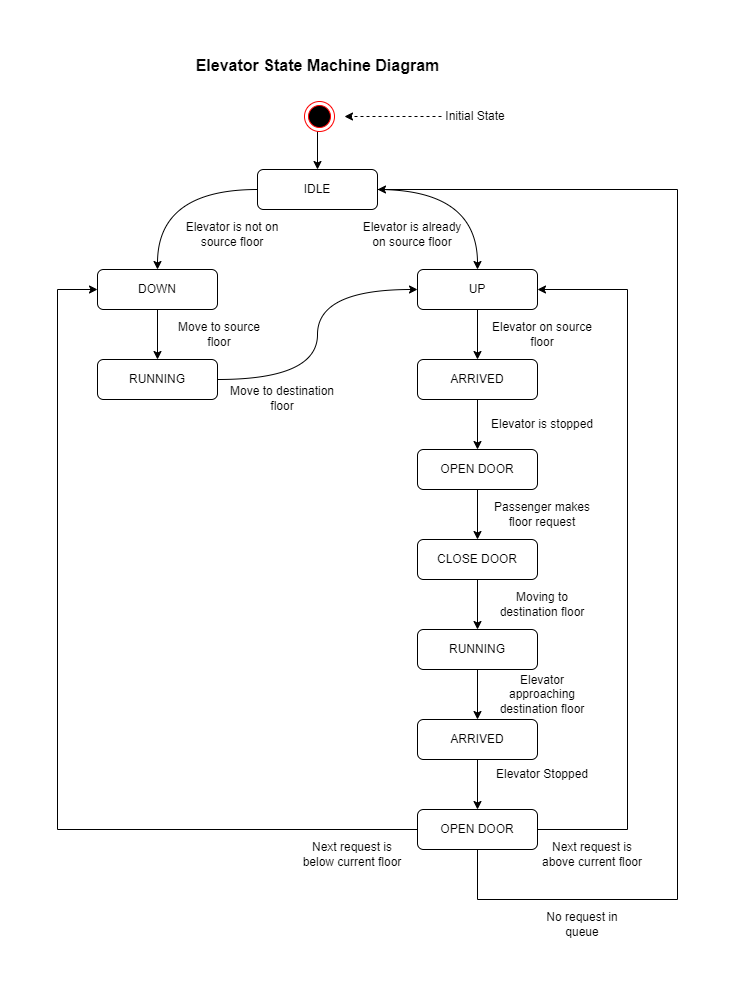

The diagram above was exported from draw.io. Its source (the exported page's mxGraphModel, read from the mxfile embedded in the PNG):
<mxGraphModel dx="2062" dy="1054" grid="0" gridSize="10" guides="1" tooltips="1" connect="1" arrows="1" fold="1" page="1" pageScale="1" pageWidth="850" pageHeight="1100" math="0" shadow="0">
  <root>
    <mxCell id="0" />
    <mxCell id="1" parent="0" />
    <mxCell id="D_yJ2gZLl7utPAhEzWZe-4" style="edgeStyle=orthogonalEdgeStyle;rounded=0;orthogonalLoop=1;jettySize=auto;html=1;exitX=0.5;exitY=1;exitDx=0;exitDy=0;entryX=0.5;entryY=0;entryDx=0;entryDy=0;" edge="1" parent="1" source="D_yJ2gZLl7utPAhEzWZe-3" target="D_yJ2gZLl7utPAhEzWZe-5">
      <mxGeometry relative="1" as="geometry">
        <mxPoint x="425" y="120" as="targetPoint" />
      </mxGeometry>
    </mxCell>
    <mxCell id="D_yJ2gZLl7utPAhEzWZe-3" value="" style="ellipse;html=1;shape=endState;fillColor=#000000;strokeColor=#ff0000;" vertex="1" parent="1">
      <mxGeometry x="367" y="62" width="30" height="30" as="geometry" />
    </mxCell>
    <mxCell id="D_yJ2gZLl7utPAhEzWZe-17" style="edgeStyle=orthogonalEdgeStyle;rounded=0;orthogonalLoop=1;jettySize=auto;html=1;entryX=0.5;entryY=0;entryDx=0;entryDy=0;curved=1;" edge="1" parent="1" source="D_yJ2gZLl7utPAhEzWZe-5">
      <mxGeometry relative="1" as="geometry">
        <mxPoint x="540" y="230" as="targetPoint" />
      </mxGeometry>
    </mxCell>
    <mxCell id="D_yJ2gZLl7utPAhEzWZe-18" style="edgeStyle=orthogonalEdgeStyle;curved=1;rounded=0;orthogonalLoop=1;jettySize=auto;html=1;" edge="1" parent="1" source="D_yJ2gZLl7utPAhEzWZe-5">
      <mxGeometry relative="1" as="geometry">
        <mxPoint x="220" y="230" as="targetPoint" />
      </mxGeometry>
    </mxCell>
    <mxCell id="D_yJ2gZLl7utPAhEzWZe-5" value="IDLE" style="rounded=1;whiteSpace=wrap;html=1;" vertex="1" parent="1">
      <mxGeometry x="320" y="130" width="120" height="40" as="geometry" />
    </mxCell>
    <mxCell id="D_yJ2gZLl7utPAhEzWZe-33" style="edgeStyle=orthogonalEdgeStyle;curved=1;rounded=0;orthogonalLoop=1;jettySize=auto;html=1;entryX=0.5;entryY=0;entryDx=0;entryDy=0;" edge="1" parent="1" source="D_yJ2gZLl7utPAhEzWZe-10" target="D_yJ2gZLl7utPAhEzWZe-20">
      <mxGeometry relative="1" as="geometry" />
    </mxCell>
    <mxCell id="D_yJ2gZLl7utPAhEzWZe-10" value="ARRIVED" style="rounded=1;whiteSpace=wrap;html=1;" vertex="1" parent="1">
      <mxGeometry x="480" y="320" width="120" height="40" as="geometry" />
    </mxCell>
    <mxCell id="D_yJ2gZLl7utPAhEzWZe-32" style="edgeStyle=orthogonalEdgeStyle;curved=1;rounded=0;orthogonalLoop=1;jettySize=auto;html=1;entryX=0.5;entryY=0;entryDx=0;entryDy=0;" edge="1" parent="1" source="D_yJ2gZLl7utPAhEzWZe-19" target="D_yJ2gZLl7utPAhEzWZe-10">
      <mxGeometry relative="1" as="geometry" />
    </mxCell>
    <mxCell id="D_yJ2gZLl7utPAhEzWZe-19" value="UP" style="rounded=1;whiteSpace=wrap;html=1;" vertex="1" parent="1">
      <mxGeometry x="480" y="230" width="120" height="40" as="geometry" />
    </mxCell>
    <mxCell id="D_yJ2gZLl7utPAhEzWZe-34" style="edgeStyle=orthogonalEdgeStyle;curved=1;rounded=0;orthogonalLoop=1;jettySize=auto;html=1;" edge="1" parent="1" source="D_yJ2gZLl7utPAhEzWZe-20" target="D_yJ2gZLl7utPAhEzWZe-21">
      <mxGeometry relative="1" as="geometry" />
    </mxCell>
    <mxCell id="D_yJ2gZLl7utPAhEzWZe-20" value="OPEN DOOR" style="rounded=1;whiteSpace=wrap;html=1;" vertex="1" parent="1">
      <mxGeometry x="480" y="410" width="120" height="40" as="geometry" />
    </mxCell>
    <mxCell id="D_yJ2gZLl7utPAhEzWZe-35" style="edgeStyle=orthogonalEdgeStyle;curved=1;rounded=0;orthogonalLoop=1;jettySize=auto;html=1;entryX=0.5;entryY=0;entryDx=0;entryDy=0;" edge="1" parent="1" source="D_yJ2gZLl7utPAhEzWZe-21" target="D_yJ2gZLl7utPAhEzWZe-22">
      <mxGeometry relative="1" as="geometry" />
    </mxCell>
    <mxCell id="D_yJ2gZLl7utPAhEzWZe-21" value="CLOSE DOOR" style="rounded=1;whiteSpace=wrap;html=1;" vertex="1" parent="1">
      <mxGeometry x="480" y="500" width="120" height="40" as="geometry" />
    </mxCell>
    <mxCell id="D_yJ2gZLl7utPAhEzWZe-36" style="edgeStyle=orthogonalEdgeStyle;curved=1;rounded=0;orthogonalLoop=1;jettySize=auto;html=1;" edge="1" parent="1" source="D_yJ2gZLl7utPAhEzWZe-22" target="D_yJ2gZLl7utPAhEzWZe-23">
      <mxGeometry relative="1" as="geometry" />
    </mxCell>
    <mxCell id="D_yJ2gZLl7utPAhEzWZe-22" value="RUNNING" style="rounded=1;whiteSpace=wrap;html=1;" vertex="1" parent="1">
      <mxGeometry x="480" y="590" width="120" height="40" as="geometry" />
    </mxCell>
    <mxCell id="D_yJ2gZLl7utPAhEzWZe-37" style="edgeStyle=orthogonalEdgeStyle;curved=1;rounded=0;orthogonalLoop=1;jettySize=auto;html=1;" edge="1" parent="1" source="D_yJ2gZLl7utPAhEzWZe-23" target="D_yJ2gZLl7utPAhEzWZe-24">
      <mxGeometry relative="1" as="geometry" />
    </mxCell>
    <mxCell id="D_yJ2gZLl7utPAhEzWZe-23" value="ARRIVED" style="rounded=1;whiteSpace=wrap;html=1;" vertex="1" parent="1">
      <mxGeometry x="480" y="680" width="120" height="40" as="geometry" />
    </mxCell>
    <mxCell id="D_yJ2gZLl7utPAhEzWZe-54" style="edgeStyle=orthogonalEdgeStyle;rounded=0;orthogonalLoop=1;jettySize=auto;html=1;entryX=1;entryY=0.5;entryDx=0;entryDy=0;" edge="1" parent="1" source="D_yJ2gZLl7utPAhEzWZe-24" target="D_yJ2gZLl7utPAhEzWZe-19">
      <mxGeometry relative="1" as="geometry">
        <Array as="points">
          <mxPoint x="690" y="790" />
          <mxPoint x="690" y="250" />
        </Array>
      </mxGeometry>
    </mxCell>
    <mxCell id="D_yJ2gZLl7utPAhEzWZe-24" value="OPEN DOOR" style="rounded=1;whiteSpace=wrap;html=1;" vertex="1" parent="1">
      <mxGeometry x="480" y="770" width="120" height="40" as="geometry" />
    </mxCell>
    <mxCell id="D_yJ2gZLl7utPAhEzWZe-41" style="edgeStyle=orthogonalEdgeStyle;rounded=0;orthogonalLoop=1;jettySize=auto;html=1;entryX=1;entryY=0.5;entryDx=0;entryDy=0;exitX=0.5;exitY=1;exitDx=0;exitDy=0;" edge="1" parent="1" source="D_yJ2gZLl7utPAhEzWZe-24" target="D_yJ2gZLl7utPAhEzWZe-5">
      <mxGeometry relative="1" as="geometry">
        <mxPoint x="780" y="410" as="targetPoint" />
        <mxPoint x="600" y="790" as="sourcePoint" />
        <Array as="points">
          <mxPoint x="540" y="860" />
          <mxPoint x="740" y="860" />
          <mxPoint x="740" y="150" />
        </Array>
      </mxGeometry>
    </mxCell>
    <mxCell id="D_yJ2gZLl7utPAhEzWZe-43" style="edgeStyle=orthogonalEdgeStyle;rounded=0;orthogonalLoop=1;jettySize=auto;html=1;entryX=0;entryY=0.5;entryDx=0;entryDy=0;exitX=0;exitY=0.5;exitDx=0;exitDy=0;" edge="1" parent="1" source="D_yJ2gZLl7utPAhEzWZe-24" target="D_yJ2gZLl7utPAhEzWZe-27">
      <mxGeometry relative="1" as="geometry">
        <mxPoint x="235" y="790" as="sourcePoint" />
        <Array as="points">
          <mxPoint x="120" y="790" />
          <mxPoint x="120" y="250" />
        </Array>
      </mxGeometry>
    </mxCell>
    <mxCell id="D_yJ2gZLl7utPAhEzWZe-40" style="edgeStyle=orthogonalEdgeStyle;curved=1;rounded=0;orthogonalLoop=1;jettySize=auto;html=1;entryX=0;entryY=0.5;entryDx=0;entryDy=0;" edge="1" parent="1" source="D_yJ2gZLl7utPAhEzWZe-26" target="D_yJ2gZLl7utPAhEzWZe-19">
      <mxGeometry relative="1" as="geometry">
        <mxPoint x="220" y="410" as="targetPoint" />
      </mxGeometry>
    </mxCell>
    <mxCell id="D_yJ2gZLl7utPAhEzWZe-26" value="RUNNING" style="rounded=1;whiteSpace=wrap;html=1;" vertex="1" parent="1">
      <mxGeometry x="160" y="320" width="120" height="40" as="geometry" />
    </mxCell>
    <mxCell id="D_yJ2gZLl7utPAhEzWZe-39" style="edgeStyle=orthogonalEdgeStyle;curved=1;rounded=0;orthogonalLoop=1;jettySize=auto;html=1;entryX=0.5;entryY=0;entryDx=0;entryDy=0;" edge="1" parent="1" source="D_yJ2gZLl7utPAhEzWZe-27" target="D_yJ2gZLl7utPAhEzWZe-26">
      <mxGeometry relative="1" as="geometry" />
    </mxCell>
    <mxCell id="D_yJ2gZLl7utPAhEzWZe-27" value="DOWN" style="rounded=1;whiteSpace=wrap;html=1;" vertex="1" parent="1">
      <mxGeometry x="160" y="230" width="120" height="40" as="geometry" />
    </mxCell>
    <mxCell id="D_yJ2gZLl7utPAhEzWZe-28" value="Elevator is already on source floor" style="text;html=1;strokeColor=none;fillColor=none;align=center;verticalAlign=middle;whiteSpace=wrap;rounded=0;" vertex="1" parent="1">
      <mxGeometry x="420" y="180" width="110" height="30" as="geometry" />
    </mxCell>
    <mxCell id="D_yJ2gZLl7utPAhEzWZe-29" value="Elevator is not on source floor" style="text;html=1;strokeColor=none;fillColor=none;align=center;verticalAlign=middle;whiteSpace=wrap;rounded=0;" vertex="1" parent="1">
      <mxGeometry x="240" y="180" width="110" height="30" as="geometry" />
    </mxCell>
    <mxCell id="D_yJ2gZLl7utPAhEzWZe-30" value="Elevator on source floor" style="text;html=1;strokeColor=none;fillColor=none;align=center;verticalAlign=middle;whiteSpace=wrap;rounded=0;" vertex="1" parent="1">
      <mxGeometry x="550" y="280" width="110" height="30" as="geometry" />
    </mxCell>
    <mxCell id="D_yJ2gZLl7utPAhEzWZe-44" value="Elevator is stopped" style="text;html=1;strokeColor=none;fillColor=none;align=center;verticalAlign=middle;whiteSpace=wrap;rounded=0;" vertex="1" parent="1">
      <mxGeometry x="550" y="370" width="110" height="30" as="geometry" />
    </mxCell>
    <mxCell id="D_yJ2gZLl7utPAhEzWZe-45" value="Passenger makes floor request" style="text;html=1;strokeColor=none;fillColor=none;align=center;verticalAlign=middle;whiteSpace=wrap;rounded=0;" vertex="1" parent="1">
      <mxGeometry x="550" y="460" width="110" height="30" as="geometry" />
    </mxCell>
    <mxCell id="D_yJ2gZLl7utPAhEzWZe-46" value="Moving to destination floor" style="text;html=1;strokeColor=none;fillColor=none;align=center;verticalAlign=middle;whiteSpace=wrap;rounded=0;" vertex="1" parent="1">
      <mxGeometry x="550" y="550" width="110" height="30" as="geometry" />
    </mxCell>
    <mxCell id="D_yJ2gZLl7utPAhEzWZe-47" value="Elevator approaching destination floor" style="text;html=1;strokeColor=none;fillColor=none;align=center;verticalAlign=middle;whiteSpace=wrap;rounded=0;" vertex="1" parent="1">
      <mxGeometry x="550" y="640" width="110" height="30" as="geometry" />
    </mxCell>
    <mxCell id="D_yJ2gZLl7utPAhEzWZe-48" value="Elevator Stopped" style="text;html=1;strokeColor=none;fillColor=none;align=center;verticalAlign=middle;whiteSpace=wrap;rounded=0;" vertex="1" parent="1">
      <mxGeometry x="550" y="720" width="110" height="30" as="geometry" />
    </mxCell>
    <mxCell id="D_yJ2gZLl7utPAhEzWZe-50" value="Next request is below current floor" style="text;html=1;strokeColor=none;fillColor=none;align=center;verticalAlign=middle;whiteSpace=wrap;rounded=0;" vertex="1" parent="1">
      <mxGeometry x="360" y="800" width="110" height="30" as="geometry" />
    </mxCell>
    <mxCell id="D_yJ2gZLl7utPAhEzWZe-51" value="No request in queue" style="text;html=1;strokeColor=none;fillColor=none;align=center;verticalAlign=middle;whiteSpace=wrap;rounded=0;" vertex="1" parent="1">
      <mxGeometry x="590" y="870" width="110" height="30" as="geometry" />
    </mxCell>
    <mxCell id="D_yJ2gZLl7utPAhEzWZe-55" value="Next request is above current floor" style="text;html=1;strokeColor=none;fillColor=none;align=center;verticalAlign=middle;whiteSpace=wrap;rounded=0;" vertex="1" parent="1">
      <mxGeometry x="600" y="800" width="110" height="30" as="geometry" />
    </mxCell>
    <mxCell id="D_yJ2gZLl7utPAhEzWZe-56" value="&lt;b&gt;&lt;font style=&quot;font-size: 16px&quot;&gt;Elevator State Machine Diagram&lt;/font&gt;&lt;/b&gt;" style="text;html=1;strokeColor=none;fillColor=none;align=center;verticalAlign=middle;whiteSpace=wrap;rounded=0;" vertex="1" parent="1">
      <mxGeometry x="211.5" y="11" width="337" height="30" as="geometry" />
    </mxCell>
    <mxCell id="D_yJ2gZLl7utPAhEzWZe-58" style="edgeStyle=orthogonalEdgeStyle;rounded=0;orthogonalLoop=1;jettySize=auto;html=1;fontSize=12;dashed=1;" edge="1" parent="1" source="D_yJ2gZLl7utPAhEzWZe-57">
      <mxGeometry relative="1" as="geometry">
        <mxPoint x="407" y="77" as="targetPoint" />
      </mxGeometry>
    </mxCell>
    <mxCell id="D_yJ2gZLl7utPAhEzWZe-57" value="Initial State" style="text;html=1;strokeColor=none;fillColor=none;align=center;verticalAlign=middle;whiteSpace=wrap;rounded=0;fontSize=12;" vertex="1" parent="1">
      <mxGeometry x="504" y="62" width="68" height="30" as="geometry" />
    </mxCell>
    <mxCell id="D_yJ2gZLl7utPAhEzWZe-59" value="Move to source floor&lt;span style=&quot;color: rgba(0 , 0 , 0 , 0) ; font-family: monospace ; font-size: 0px&quot;&gt;%3CmxGraphModel%3E%3Croot%3E%3CmxCell%20id%3D%220%22%2F%3E%3CmxCell%20id%3D%221%22%20parent%3D%220%22%2F%3E%3CmxCell%20id%3D%222%22%20value%3D%22Elevator%20on%20source%20floor%22%20style%3D%22text%3Bhtml%3D1%3BstrokeColor%3Dnone%3BfillColor%3Dnone%3Balign%3Dcenter%3BverticalAlign%3Dmiddle%3BwhiteSpace%3Dwrap%3Brounded%3D0%3B%22%20vertex%3D%221%22%20parent%3D%221%22%3E%3CmxGeometry%20x%3D%22550%22%20y%3D%22280%22%20width%3D%22110%22%20height%3D%2230%22%20as%3D%22geometry%22%2F%3E%3C%2FmxCell%3E%3C%2Froot%3E%3C%2FmxGraphModel%3E&lt;/span&gt;" style="text;html=1;strokeColor=none;fillColor=none;align=center;verticalAlign=middle;whiteSpace=wrap;rounded=0;" vertex="1" parent="1">
      <mxGeometry x="227" y="280" width="110" height="30" as="geometry" />
    </mxCell>
    <mxCell id="D_yJ2gZLl7utPAhEzWZe-60" value="Move to destination floor" style="text;html=1;strokeColor=none;fillColor=none;align=center;verticalAlign=middle;whiteSpace=wrap;rounded=0;" vertex="1" parent="1">
      <mxGeometry x="290" y="344" width="110" height="30" as="geometry" />
    </mxCell>
  </root>
</mxGraphModel>